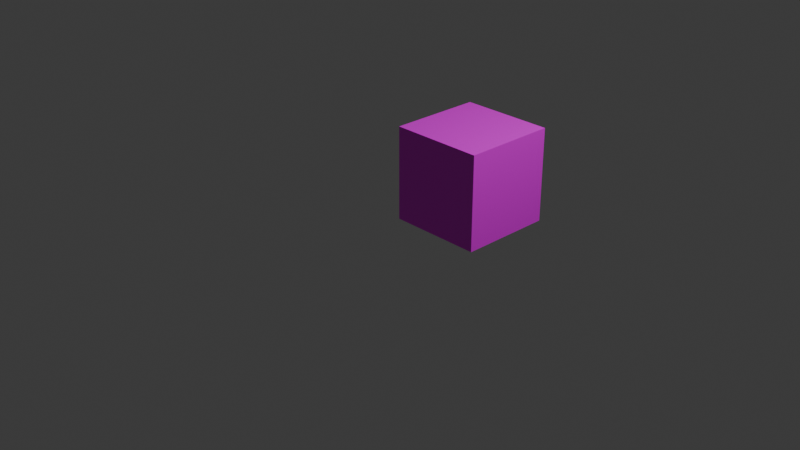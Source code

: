 # Source: cube.blend  (saved by Blender 4.1.24; exported with 4.5.12 LTS)
import bpy
from mathutils import Matrix  # noqa: F401  (used for matrix-valued properties, if any)

bpy.ops.wm.read_factory_settings(use_empty=True)
scene = bpy.context.scene
scene.name = 'Scene'

# ---- collections
col_collection = bpy.data.collections.new('Collection'); scene.collection.children.link(col_collection)

# ---- images (referenced by path relative to the original .blend; pixels are not part of the script)
import os
ASSET_DIR = os.environ.get("B2B_ASSET_DIR", "")  # directory of the original .blend (textures are referenced by path, not embedded)
HERE = os.path.dirname(os.path.abspath(__file__))  # packed textures are extracted next to this script under _unpacked/

def load_image(name, relpath, width, height, colorspace="sRGB"):
    """Load a texture the original file referenced (path relative to the .blend, or extracted next to this script)."""
    p = next((c for c in (os.path.join(HERE, relpath), os.path.join(ASSET_DIR, relpath)) if relpath and os.path.exists(c)), "")
    if p:
        img = bpy.data.images.load(p, check_existing=True)
        img.name = name
    else:  # same state as the original file: an image datablock whose file is absent (Cycles renders it pink)
        img = bpy.data.images.new(name, width, height)
        img.source = "FILE"
        img.filepath = "//" + (relpath or name)
    img.colorspace_settings.name = colorspace
    return img
img_blenderaxes_png = load_image('blenderaxes.png', 'blenderaxes.png', 1024, 1024, 'sRGB')

# ---- materials (node trees are filled in below, after node groups)
mat_material = bpy.data.materials.new('Material')
mat_material.alpha_threshold = 0.0
mat_material.use_transparent_shadow = False
mat_material.roughness = 0.5
mat_material.line_color = (0.0, 0.0, 0.0, 1.0)

# ---- material node trees
mat_material.use_nodes = True; mat_material.node_tree.nodes.clear()
_N = mat_material.node_tree.nodes; _L = mat_material.node_tree.links
n0 = _N.new('ShaderNodeOutputMaterial'); n0.name = 'Material Output'; n0.location = (300, 300)
n1 = _N.new('ShaderNodeBsdfPrincipled'); n1.name = 'Principled BSDF'; n1.location = (10, 300)
n1.inputs[3].default_value = 1.45
n2 = _N.new('ShaderNodeTexImage'); n2.name = 'Image Texture'; n2.location = (-260, 302)
n2.image = img_blenderaxes_png
n2.interpolation = 'Closest'
_L.new(n1.outputs[0], n0.inputs[0])
_L.new(n2.outputs[0], n1.inputs[0])
n0.is_active_output = True

# ---- world
world_world = bpy.data.worlds.new('World'); scene.world = world_world
world_world.use_nodes = True; world_world.node_tree.nodes.clear()
_N = world_world.node_tree.nodes; _L = world_world.node_tree.links
n0 = _N.new('ShaderNodeOutputWorld'); n0.name = 'World Output'; n0.location = (300, 300)
n1 = _N.new('ShaderNodeBackground'); n1.name = 'Background'; n1.location = (10, 300)
n1.inputs[0].default_value = (0.05088, 0.05088, 0.05088, 1.0)
_L.new(n1.outputs[0], n0.inputs[0])
n0.is_active_output = True
world_world.color = (0.05088, 0.05088, 0.05088)
world_world.use_sun_shadow = False
world_world.sun_shadow_jitter_overblur = 0.0

# ---- cameras
cam_camera = bpy.data.cameras.new('Camera')
cam_camera.clip_end = 100.0
cam_camera.ortho_scale = 7.314

# ---- lights
light_light = bpy.data.lights.new('Light', 'POINT')
light_light.transmission_factor = 0.0
light_light.energy = 1000.0
light_light.shadow_soft_size = 0.1
light_light.shadow_maximum_resolution = 0.006
light_light.use_absolute_resolution = True

# ---- meshes
me_cube = bpy.data.meshes.new('Cube')
me_cube.from_pydata([(1.0, 1.0, 1.0), (1.0, 1.0, 0.0), (1.0, 0.0, 1.0), (1.0, 0.0, 0.0), (0.0, 1.0, 1.0), (0.0, 1.0, 0.0), (0.0, 0.0, 1.0), (0.0, 0.0, 0.0)], [], [(0, 4, 6, 2), (3, 2, 6, 7), (7, 6, 4, 5), (5, 1, 3, 7), (1, 0, 2, 3), (5, 4, 0, 1)])
_uv = me_cube.uv_layers.new(name='UVMap')
_uv.uv.foreach_set('vector', [0.3125, 1.0, 0.0, 1.0, 0.0, 0.6875, 0.3125, 0.6875, 1.0, 0.3438, 1.0, 0.6562, 0.6875, 0.6562, 0.6875, 0.3438, 0.3125, 0.0, 0.3125, 0.3125, 0.0, 0.3125, 0.0, 0.0, 0.6875, 0.0, 1.0, 0.0, 1.0, 0.3125, 0.6875, 0.3125, 1.0, 0.6875, 1.0, 1.0, 0.6875, 1.0, 0.6875, 0.6875, 0.3125, 0.3438, 0.3125, 0.6562, 0.0, 0.6562, 0.0, 0.3438])
me_cube.materials.append(mat_material)
me_cube.use_mirror_vertex_groups = False
me_cube.update()

# ---- objects
ob_cube = bpy.data.objects.new('Cube', me_cube)
ob_light = bpy.data.objects.new('Light', light_light)
ob_camera = bpy.data.objects.new('Camera', cam_camera)

# ---- transforms, parenting, visibility, modifiers, constraints
ob_cube.location = (0.0, 0.0, 0.0)
ob_cube.lock_rotations_4d = False
ob_cube.empty_display_type = 'ARROWS'
ob_cube.lineart.crease_threshold = 0.0
ob_light.location = (4.076, 1.005, 5.904)
ob_light.rotation_euler = (0.6503, 0.05522, 1.866)
ob_light.lock_rotations_4d = False
ob_light.empty_display_type = 'ARROWS'
ob_light.color = (0.0, 0.0, 0.0, 0.0)
ob_light.lineart.crease_threshold = 0.0
ob_camera.location = (7.359, -6.926, 4.958)
ob_camera.rotation_euler = (1.109, 0.0, 0.8149)
ob_camera.lock_rotations_4d = False
ob_camera.empty_display_type = 'ARROWS'
ob_camera.color = (0.0, 0.0, 0.0, 0.0)
ob_camera.display_type = 'WIRE'
ob_camera.lineart.crease_threshold = 0.0

# ---- collection membership
col_collection.objects.link(ob_cube)
col_collection.objects.link(ob_light)
col_collection.objects.link(ob_camera)

# ---- scene / render settings (as saved in the file)
scene.camera = ob_camera
scene.frame_start = 1; scene.frame_end = 250; scene.frame_set(1)
scene.render.engine = 'BLENDER_EEVEE_NEXT'
scene.cycles.sampling_pattern = 'TABULATED_SOBOL'
scene.eevee.ray_tracing_options.trace_max_roughness = 0.0
bpy.context.view_layer.update()

